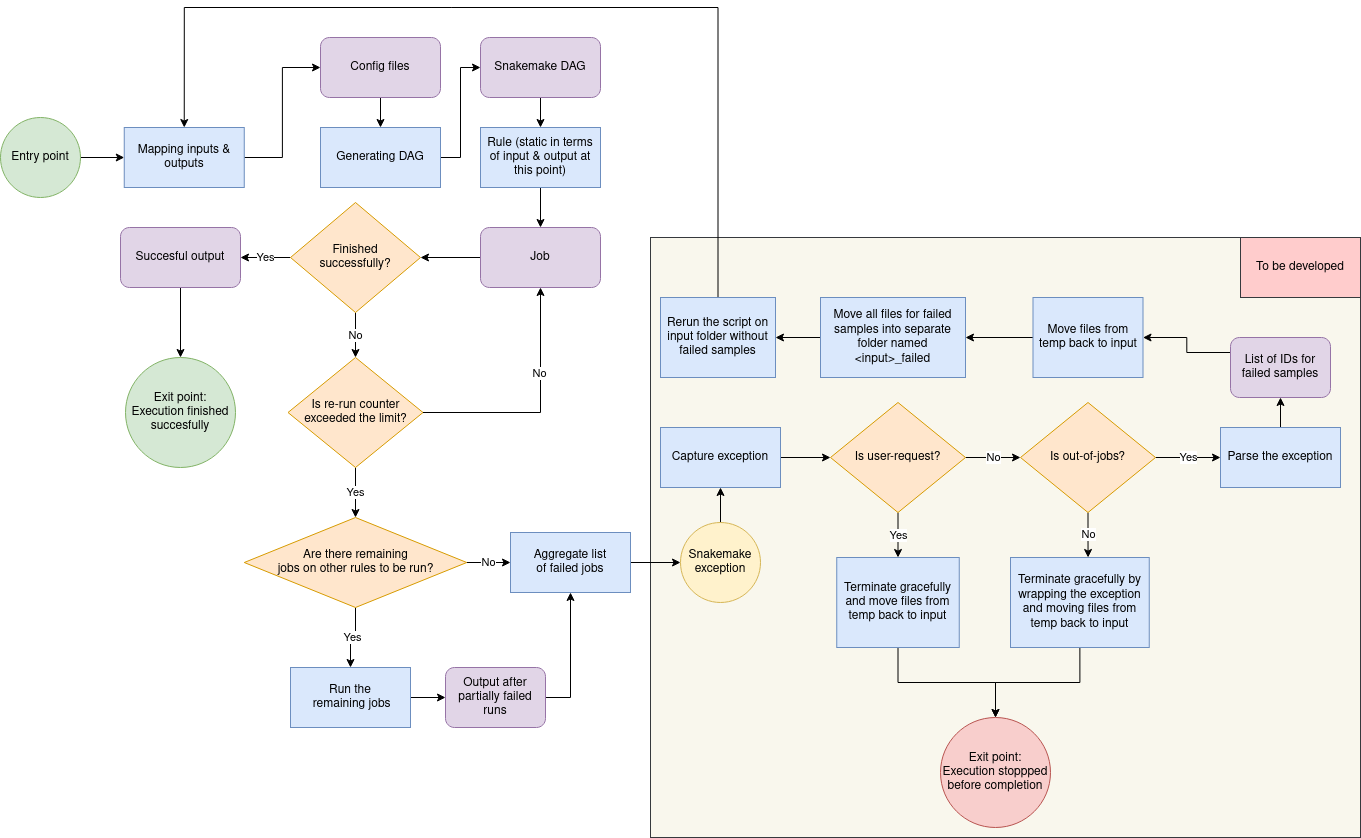

The diagram above was exported from draw.io. Its source (the exported page's mxGraphModel, read from the mxfile embedded in the PNG):
<mxGraphModel dx="2284" dy="696" grid="1" gridSize="10" guides="1" tooltips="1" connect="1" arrows="1" fold="1" page="1" pageScale="1" pageWidth="850" pageHeight="1100" math="0" shadow="0">
  <root>
    <mxCell id="0" />
    <mxCell id="1" parent="0" />
    <mxCell id="YeQwwq1Thk1NuRl8cI2b-88" value="" style="rounded=0;whiteSpace=wrap;html=1;fillColor=#f9f7ed;strokeColor=#36393d;" parent="1" vertex="1">
      <mxGeometry x="610" y="450" width="710" height="600" as="geometry" />
    </mxCell>
    <mxCell id="YeQwwq1Thk1NuRl8cI2b-7" style="edgeStyle=orthogonalEdgeStyle;rounded=0;orthogonalLoop=1;jettySize=auto;html=1;exitX=1;exitY=0.5;exitDx=0;exitDy=0;entryX=0;entryY=0.5;entryDx=0;entryDy=0;" parent="1" source="YeQwwq1Thk1NuRl8cI2b-1" target="YeQwwq1Thk1NuRl8cI2b-3" edge="1">
      <mxGeometry relative="1" as="geometry" />
    </mxCell>
    <mxCell id="YeQwwq1Thk1NuRl8cI2b-1" value="Mapping inputs &amp;amp; outputs" style="rounded=0;whiteSpace=wrap;html=1;fillColor=#dae8fc;strokeColor=#6c8ebf;" parent="1" vertex="1">
      <mxGeometry x="83.75" y="340" width="120" height="60" as="geometry" />
    </mxCell>
    <mxCell id="YeQwwq1Thk1NuRl8cI2b-8" style="edgeStyle=orthogonalEdgeStyle;rounded=0;orthogonalLoop=1;jettySize=auto;html=1;exitX=0.5;exitY=1;exitDx=0;exitDy=0;entryX=0.5;entryY=0;entryDx=0;entryDy=0;" parent="1" source="YeQwwq1Thk1NuRl8cI2b-3" target="YeQwwq1Thk1NuRl8cI2b-5" edge="1">
      <mxGeometry relative="1" as="geometry" />
    </mxCell>
    <mxCell id="YeQwwq1Thk1NuRl8cI2b-3" value="Config files" style="rounded=1;whiteSpace=wrap;html=1;fillColor=#e1d5e7;strokeColor=#9673a6;" parent="1" vertex="1">
      <mxGeometry x="280" y="250" width="120" height="60" as="geometry" />
    </mxCell>
    <mxCell id="YeQwwq1Thk1NuRl8cI2b-14" style="edgeStyle=orthogonalEdgeStyle;rounded=0;orthogonalLoop=1;jettySize=auto;html=1;exitX=0.5;exitY=1;exitDx=0;exitDy=0;entryX=0.5;entryY=0;entryDx=0;entryDy=0;" parent="1" source="YeQwwq1Thk1NuRl8cI2b-4" target="YeQwwq1Thk1NuRl8cI2b-11" edge="1">
      <mxGeometry relative="1" as="geometry" />
    </mxCell>
    <mxCell id="YeQwwq1Thk1NuRl8cI2b-4" value="Snakemake DAG" style="rounded=1;whiteSpace=wrap;html=1;fillColor=#e1d5e7;strokeColor=#9673a6;" parent="1" vertex="1">
      <mxGeometry x="440" y="250" width="120" height="60" as="geometry" />
    </mxCell>
    <mxCell id="YeQwwq1Thk1NuRl8cI2b-9" style="edgeStyle=orthogonalEdgeStyle;rounded=0;orthogonalLoop=1;jettySize=auto;html=1;exitX=1;exitY=0.5;exitDx=0;exitDy=0;entryX=0;entryY=0.5;entryDx=0;entryDy=0;" parent="1" source="YeQwwq1Thk1NuRl8cI2b-5" target="YeQwwq1Thk1NuRl8cI2b-4" edge="1">
      <mxGeometry relative="1" as="geometry" />
    </mxCell>
    <mxCell id="YeQwwq1Thk1NuRl8cI2b-5" value="Generating DAG" style="rounded=0;whiteSpace=wrap;html=1;fillColor=#dae8fc;strokeColor=#6c8ebf;" parent="1" vertex="1">
      <mxGeometry x="280" y="340" width="120" height="60" as="geometry" />
    </mxCell>
    <mxCell id="YeQwwq1Thk1NuRl8cI2b-19" style="edgeStyle=orthogonalEdgeStyle;rounded=0;orthogonalLoop=1;jettySize=auto;html=1;exitX=0.5;exitY=1;exitDx=0;exitDy=0;entryX=0.5;entryY=0;entryDx=0;entryDy=0;" parent="1" source="YeQwwq1Thk1NuRl8cI2b-11" target="YeQwwq1Thk1NuRl8cI2b-16" edge="1">
      <mxGeometry relative="1" as="geometry" />
    </mxCell>
    <mxCell id="YeQwwq1Thk1NuRl8cI2b-11" value="Rule (static in terms of input &amp;amp; output at this point)" style="rounded=0;whiteSpace=wrap;html=1;fillColor=#dae8fc;strokeColor=#6c8ebf;" parent="1" vertex="1">
      <mxGeometry x="440" y="340" width="120" height="60" as="geometry" />
    </mxCell>
    <mxCell id="YeQwwq1Thk1NuRl8cI2b-22" style="edgeStyle=orthogonalEdgeStyle;rounded=0;orthogonalLoop=1;jettySize=auto;html=1;exitX=0;exitY=0.5;exitDx=0;exitDy=0;entryX=1;entryY=0.5;entryDx=0;entryDy=0;" parent="1" source="YeQwwq1Thk1NuRl8cI2b-16" target="YeQwwq1Thk1NuRl8cI2b-21" edge="1">
      <mxGeometry relative="1" as="geometry" />
    </mxCell>
    <mxCell id="YeQwwq1Thk1NuRl8cI2b-16" value="Job" style="rounded=1;whiteSpace=wrap;html=1;fillColor=#e1d5e7;strokeColor=#9673a6;" parent="1" vertex="1">
      <mxGeometry x="440" y="440" width="120" height="60" as="geometry" />
    </mxCell>
    <mxCell id="YeQwwq1Thk1NuRl8cI2b-50" style="edgeStyle=orthogonalEdgeStyle;rounded=0;orthogonalLoop=1;jettySize=auto;html=1;exitX=0.5;exitY=1;exitDx=0;exitDy=0;entryX=0.5;entryY=0;entryDx=0;entryDy=0;" parent="1" source="YeQwwq1Thk1NuRl8cI2b-20" target="YeQwwq1Thk1NuRl8cI2b-47" edge="1">
      <mxGeometry relative="1" as="geometry" />
    </mxCell>
    <mxCell id="YeQwwq1Thk1NuRl8cI2b-20" value="Succesful output" style="rounded=1;whiteSpace=wrap;html=1;fillColor=#e1d5e7;strokeColor=#9673a6;" parent="1" vertex="1">
      <mxGeometry x="80" y="440" width="120" height="60" as="geometry" />
    </mxCell>
    <mxCell id="YeQwwq1Thk1NuRl8cI2b-23" value="Yes" style="edgeStyle=orthogonalEdgeStyle;rounded=0;orthogonalLoop=1;jettySize=auto;html=1;exitX=0;exitY=0.5;exitDx=0;exitDy=0;entryX=1;entryY=0.5;entryDx=0;entryDy=0;" parent="1" source="YeQwwq1Thk1NuRl8cI2b-21" target="YeQwwq1Thk1NuRl8cI2b-20" edge="1">
      <mxGeometry relative="1" as="geometry" />
    </mxCell>
    <mxCell id="YeQwwq1Thk1NuRl8cI2b-26" value="No" style="edgeStyle=orthogonalEdgeStyle;rounded=0;orthogonalLoop=1;jettySize=auto;html=1;exitX=0.5;exitY=1;exitDx=0;exitDy=0;" parent="1" source="YeQwwq1Thk1NuRl8cI2b-21" target="YeQwwq1Thk1NuRl8cI2b-27" edge="1">
      <mxGeometry relative="1" as="geometry">
        <mxPoint x="315" y="580" as="targetPoint" />
      </mxGeometry>
    </mxCell>
    <mxCell id="YeQwwq1Thk1NuRl8cI2b-21" value="&lt;div&gt;Finished&lt;/div&gt;&lt;div&gt;successfully?&lt;/div&gt;" style="rhombus;whiteSpace=wrap;html=1;fillColor=#ffe6cc;strokeColor=#d79b00;" parent="1" vertex="1">
      <mxGeometry x="250" y="415" width="130" height="110" as="geometry" />
    </mxCell>
    <mxCell id="YeQwwq1Thk1NuRl8cI2b-28" style="edgeStyle=orthogonalEdgeStyle;rounded=0;orthogonalLoop=1;jettySize=auto;html=1;exitX=1;exitY=0.5;exitDx=0;exitDy=0;entryX=0.5;entryY=1;entryDx=0;entryDy=0;" parent="1" source="YeQwwq1Thk1NuRl8cI2b-27" target="YeQwwq1Thk1NuRl8cI2b-16" edge="1">
      <mxGeometry relative="1" as="geometry" />
    </mxCell>
    <mxCell id="YeQwwq1Thk1NuRl8cI2b-29" value="No" style="edgeLabel;html=1;align=center;verticalAlign=middle;resizable=0;points=[];" parent="YeQwwq1Thk1NuRl8cI2b-28" vertex="1" connectable="0">
      <mxGeometry x="0.299" y="2" relative="1" as="geometry">
        <mxPoint y="1" as="offset" />
      </mxGeometry>
    </mxCell>
    <mxCell id="YeQwwq1Thk1NuRl8cI2b-31" value="Yes" style="edgeStyle=orthogonalEdgeStyle;rounded=0;orthogonalLoop=1;jettySize=auto;html=1;exitX=0.5;exitY=1;exitDx=0;exitDy=0;entryX=0.5;entryY=0;entryDx=0;entryDy=0;" parent="1" source="YeQwwq1Thk1NuRl8cI2b-27" target="YeQwwq1Thk1NuRl8cI2b-32" edge="1">
      <mxGeometry relative="1" as="geometry">
        <mxPoint x="315" y="740" as="targetPoint" />
      </mxGeometry>
    </mxCell>
    <mxCell id="YeQwwq1Thk1NuRl8cI2b-27" value="Is re-run counter exceeded the limit?" style="rhombus;whiteSpace=wrap;html=1;fillColor=#ffe6cc;strokeColor=#d79b00;" parent="1" vertex="1">
      <mxGeometry x="247.5" y="570" width="135" height="110" as="geometry" />
    </mxCell>
    <mxCell id="YeQwwq1Thk1NuRl8cI2b-34" value="No" style="edgeStyle=orthogonalEdgeStyle;rounded=0;orthogonalLoop=1;jettySize=auto;html=1;exitX=1;exitY=0.5;exitDx=0;exitDy=0;entryX=0;entryY=0.5;entryDx=0;entryDy=0;" parent="1" source="YeQwwq1Thk1NuRl8cI2b-32" target="YeQwwq1Thk1NuRl8cI2b-41" edge="1">
      <mxGeometry relative="1" as="geometry">
        <mxPoint x="500" y="775" as="targetPoint" />
      </mxGeometry>
    </mxCell>
    <mxCell id="YeQwwq1Thk1NuRl8cI2b-52" value="Yes" style="edgeStyle=orthogonalEdgeStyle;rounded=0;orthogonalLoop=1;jettySize=auto;html=1;exitX=0.5;exitY=1;exitDx=0;exitDy=0;entryX=0.5;entryY=0;entryDx=0;entryDy=0;" parent="1" source="YeQwwq1Thk1NuRl8cI2b-32" target="YeQwwq1Thk1NuRl8cI2b-36" edge="1">
      <mxGeometry relative="1" as="geometry" />
    </mxCell>
    <mxCell id="YeQwwq1Thk1NuRl8cI2b-32" value="&lt;div&gt;Are there remaining &lt;br&gt;&lt;/div&gt;&lt;div&gt;jobs on other rules to be run?&lt;/div&gt;" style="rhombus;whiteSpace=wrap;html=1;fillColor=#ffe6cc;strokeColor=#d79b00;" parent="1" vertex="1">
      <mxGeometry x="203.75" y="730" width="222.5" height="90" as="geometry" />
    </mxCell>
    <mxCell id="YeQwwq1Thk1NuRl8cI2b-37" style="edgeStyle=orthogonalEdgeStyle;rounded=0;orthogonalLoop=1;jettySize=auto;html=1;exitX=1;exitY=0.5;exitDx=0;exitDy=0;entryX=0;entryY=0.5;entryDx=0;entryDy=0;" parent="1" source="YeQwwq1Thk1NuRl8cI2b-36" target="YeQwwq1Thk1NuRl8cI2b-39" edge="1">
      <mxGeometry relative="1" as="geometry">
        <mxPoint x="445" y="910" as="targetPoint" />
      </mxGeometry>
    </mxCell>
    <mxCell id="YeQwwq1Thk1NuRl8cI2b-36" value="&lt;div&gt;Run the&lt;/div&gt;&lt;div&gt;&amp;nbsp;remaining jobs&lt;/div&gt;" style="rounded=0;whiteSpace=wrap;html=1;fillColor=#dae8fc;strokeColor=#6c8ebf;" parent="1" vertex="1">
      <mxGeometry x="250" y="880" width="120" height="60" as="geometry" />
    </mxCell>
    <mxCell id="YeQwwq1Thk1NuRl8cI2b-42" style="edgeStyle=orthogonalEdgeStyle;rounded=0;orthogonalLoop=1;jettySize=auto;html=1;exitX=1;exitY=0.5;exitDx=0;exitDy=0;entryX=0.5;entryY=1;entryDx=0;entryDy=0;" parent="1" source="YeQwwq1Thk1NuRl8cI2b-39" target="YeQwwq1Thk1NuRl8cI2b-41" edge="1">
      <mxGeometry relative="1" as="geometry" />
    </mxCell>
    <mxCell id="YeQwwq1Thk1NuRl8cI2b-39" value="Output after partially failed runs" style="rounded=1;whiteSpace=wrap;html=1;fillColor=#e1d5e7;strokeColor=#9673a6;" parent="1" vertex="1">
      <mxGeometry x="405" y="880" width="100" height="60" as="geometry" />
    </mxCell>
    <mxCell id="YeQwwq1Thk1NuRl8cI2b-45" style="edgeStyle=orthogonalEdgeStyle;rounded=0;orthogonalLoop=1;jettySize=auto;html=1;entryX=0;entryY=0.5;entryDx=0;entryDy=0;exitX=1;exitY=0.5;exitDx=0;exitDy=0;" parent="1" source="YeQwwq1Thk1NuRl8cI2b-41" target="YeQwwq1Thk1NuRl8cI2b-44" edge="1">
      <mxGeometry relative="1" as="geometry">
        <mxPoint x="610" y="870" as="sourcePoint" />
      </mxGeometry>
    </mxCell>
    <mxCell id="YeQwwq1Thk1NuRl8cI2b-41" value="&lt;div&gt;Aggregate list &lt;br&gt;&lt;/div&gt;&lt;div&gt;of failed jobs&lt;/div&gt;" style="rounded=0;whiteSpace=wrap;html=1;fillColor=#dae8fc;strokeColor=#6c8ebf;" parent="1" vertex="1">
      <mxGeometry x="470" y="745" width="120" height="60" as="geometry" />
    </mxCell>
    <mxCell id="YeQwwq1Thk1NuRl8cI2b-54" style="edgeStyle=orthogonalEdgeStyle;rounded=0;orthogonalLoop=1;jettySize=auto;html=1;exitX=0.5;exitY=0;exitDx=0;exitDy=0;entryX=0.5;entryY=1;entryDx=0;entryDy=0;" parent="1" source="YeQwwq1Thk1NuRl8cI2b-44" target="YeQwwq1Thk1NuRl8cI2b-53" edge="1">
      <mxGeometry relative="1" as="geometry" />
    </mxCell>
    <mxCell id="YeQwwq1Thk1NuRl8cI2b-44" value="&lt;div&gt;Snakemake&lt;/div&gt;&lt;div&gt;exception&lt;br&gt;&lt;/div&gt;" style="ellipse;whiteSpace=wrap;html=1;aspect=fixed;fillColor=#fff2cc;strokeColor=#d6b656;" parent="1" vertex="1">
      <mxGeometry x="640" y="735" width="80" height="80" as="geometry" />
    </mxCell>
    <mxCell id="YeQwwq1Thk1NuRl8cI2b-47" value="Exit point: Execution finished succesfully" style="ellipse;whiteSpace=wrap;html=1;aspect=fixed;fillColor=#d5e8d4;strokeColor=#82b366;" parent="1" vertex="1">
      <mxGeometry x="85" y="570" width="110" height="110" as="geometry" />
    </mxCell>
    <mxCell id="YeQwwq1Thk1NuRl8cI2b-57" style="edgeStyle=orthogonalEdgeStyle;rounded=0;orthogonalLoop=1;jettySize=auto;html=1;exitX=1;exitY=0.5;exitDx=0;exitDy=0;entryX=0;entryY=0.5;entryDx=0;entryDy=0;" parent="1" source="YeQwwq1Thk1NuRl8cI2b-53" target="YeQwwq1Thk1NuRl8cI2b-56" edge="1">
      <mxGeometry relative="1" as="geometry" />
    </mxCell>
    <mxCell id="YeQwwq1Thk1NuRl8cI2b-53" value="Capture exception" style="rounded=0;whiteSpace=wrap;html=1;fillColor=#dae8fc;strokeColor=#6c8ebf;" parent="1" vertex="1">
      <mxGeometry x="620" y="640" width="120" height="60" as="geometry" />
    </mxCell>
    <mxCell id="YeQwwq1Thk1NuRl8cI2b-58" value="&lt;div&gt;Yes&lt;/div&gt;" style="edgeStyle=orthogonalEdgeStyle;rounded=0;orthogonalLoop=1;jettySize=auto;html=1;exitX=0.5;exitY=1;exitDx=0;exitDy=0;entryX=0.5;entryY=0;entryDx=0;entryDy=0;" parent="1" source="YeQwwq1Thk1NuRl8cI2b-56" target="YeQwwq1Thk1NuRl8cI2b-59" edge="1">
      <mxGeometry relative="1" as="geometry">
        <mxPoint x="857.5714285714289" y="770" as="targetPoint" />
      </mxGeometry>
    </mxCell>
    <mxCell id="YeQwwq1Thk1NuRl8cI2b-60" value="No" style="edgeStyle=orthogonalEdgeStyle;rounded=0;orthogonalLoop=1;jettySize=auto;html=1;exitX=1;exitY=0.5;exitDx=0;exitDy=0;entryX=0;entryY=0.5;entryDx=0;entryDy=0;" parent="1" source="YeQwwq1Thk1NuRl8cI2b-56" target="YeQwwq1Thk1NuRl8cI2b-62" edge="1">
      <mxGeometry relative="1" as="geometry">
        <mxPoint x="1020" y="670.2857142857144" as="targetPoint" />
      </mxGeometry>
    </mxCell>
    <mxCell id="YeQwwq1Thk1NuRl8cI2b-56" value="Is user-request?" style="rhombus;whiteSpace=wrap;html=1;fillColor=#ffe6cc;strokeColor=#d79b00;" parent="1" vertex="1">
      <mxGeometry x="790" y="615" width="135" height="110" as="geometry" />
    </mxCell>
    <mxCell id="YeQwwq1Thk1NuRl8cI2b-86" style="edgeStyle=orthogonalEdgeStyle;rounded=0;orthogonalLoop=1;jettySize=auto;html=1;exitX=0.5;exitY=1;exitDx=0;exitDy=0;entryX=0.5;entryY=0;entryDx=0;entryDy=0;" parent="1" source="YeQwwq1Thk1NuRl8cI2b-59" target="YeQwwq1Thk1NuRl8cI2b-85" edge="1">
      <mxGeometry relative="1" as="geometry" />
    </mxCell>
    <mxCell id="YeQwwq1Thk1NuRl8cI2b-59" value="Terminate gracefully and move files from temp back to input" style="rounded=0;whiteSpace=wrap;html=1;fillColor=#dae8fc;strokeColor=#6c8ebf;" parent="1" vertex="1">
      <mxGeometry x="796.25" y="770" width="122.5" height="90" as="geometry" />
    </mxCell>
    <mxCell id="YeQwwq1Thk1NuRl8cI2b-63" value="No" style="edgeStyle=orthogonalEdgeStyle;rounded=0;orthogonalLoop=1;jettySize=auto;html=1;exitX=0.5;exitY=1;exitDx=0;exitDy=0;" parent="1" source="YeQwwq1Thk1NuRl8cI2b-62" edge="1">
      <mxGeometry relative="1" as="geometry">
        <mxPoint x="1047.571428571429" y="770" as="targetPoint" />
      </mxGeometry>
    </mxCell>
    <mxCell id="YeQwwq1Thk1NuRl8cI2b-66" value="Yes" style="edgeStyle=orthogonalEdgeStyle;rounded=0;orthogonalLoop=1;jettySize=auto;html=1;entryX=0;entryY=0.5;entryDx=0;entryDy=0;" parent="1" source="YeQwwq1Thk1NuRl8cI2b-62" target="YeQwwq1Thk1NuRl8cI2b-70" edge="1">
      <mxGeometry relative="1" as="geometry">
        <mxPoint x="1170" y="670" as="targetPoint" />
      </mxGeometry>
    </mxCell>
    <mxCell id="YeQwwq1Thk1NuRl8cI2b-62" value="Is out-of-jobs?" style="rhombus;whiteSpace=wrap;html=1;fillColor=#ffe6cc;strokeColor=#d79b00;" parent="1" vertex="1">
      <mxGeometry x="980" y="615" width="135" height="110" as="geometry" />
    </mxCell>
    <mxCell id="YeQwwq1Thk1NuRl8cI2b-87" style="edgeStyle=orthogonalEdgeStyle;rounded=0;orthogonalLoop=1;jettySize=auto;html=1;exitX=0.5;exitY=1;exitDx=0;exitDy=0;entryX=0.5;entryY=0;entryDx=0;entryDy=0;" parent="1" source="YeQwwq1Thk1NuRl8cI2b-64" target="YeQwwq1Thk1NuRl8cI2b-85" edge="1">
      <mxGeometry relative="1" as="geometry" />
    </mxCell>
    <mxCell id="YeQwwq1Thk1NuRl8cI2b-64" value="Terminate gracefully by wrapping the exception and moving files from temp back to input" style="rounded=0;whiteSpace=wrap;html=1;fillColor=#dae8fc;strokeColor=#6c8ebf;" parent="1" vertex="1">
      <mxGeometry x="970" y="770" width="138.75" height="90" as="geometry" />
    </mxCell>
    <mxCell id="YeQwwq1Thk1NuRl8cI2b-73" style="edgeStyle=orthogonalEdgeStyle;rounded=0;orthogonalLoop=1;jettySize=auto;html=1;exitX=0.5;exitY=0;exitDx=0;exitDy=0;entryX=0.5;entryY=1;entryDx=0;entryDy=0;" parent="1" source="YeQwwq1Thk1NuRl8cI2b-70" target="YeQwwq1Thk1NuRl8cI2b-71" edge="1">
      <mxGeometry relative="1" as="geometry" />
    </mxCell>
    <mxCell id="YeQwwq1Thk1NuRl8cI2b-70" value="Parse the exception" style="rounded=0;whiteSpace=wrap;html=1;fillColor=#dae8fc;strokeColor=#6c8ebf;" parent="1" vertex="1">
      <mxGeometry x="1180" y="640" width="120" height="60" as="geometry" />
    </mxCell>
    <mxCell id="YeQwwq1Thk1NuRl8cI2b-78" style="edgeStyle=orthogonalEdgeStyle;rounded=0;orthogonalLoop=1;jettySize=auto;html=1;exitX=0;exitY=0.25;exitDx=0;exitDy=0;entryX=1;entryY=0.5;entryDx=0;entryDy=0;" parent="1" source="YeQwwq1Thk1NuRl8cI2b-71" target="YeQwwq1Thk1NuRl8cI2b-77" edge="1">
      <mxGeometry relative="1" as="geometry" />
    </mxCell>
    <mxCell id="YeQwwq1Thk1NuRl8cI2b-71" value="List of IDs for failed samples " style="rounded=1;whiteSpace=wrap;html=1;fillColor=#e1d5e7;strokeColor=#9673a6;" parent="1" vertex="1">
      <mxGeometry x="1190" y="550" width="100" height="60" as="geometry" />
    </mxCell>
    <mxCell id="YeQwwq1Thk1NuRl8cI2b-81" style="edgeStyle=orthogonalEdgeStyle;rounded=0;orthogonalLoop=1;jettySize=auto;html=1;exitX=0;exitY=0.5;exitDx=0;exitDy=0;entryX=1;entryY=0.5;entryDx=0;entryDy=0;" parent="1" source="YeQwwq1Thk1NuRl8cI2b-74" target="YeQwwq1Thk1NuRl8cI2b-80" edge="1">
      <mxGeometry relative="1" as="geometry" />
    </mxCell>
    <mxCell id="YeQwwq1Thk1NuRl8cI2b-74" value="Move all files for failed samples into separate folder named &amp;lt;input&amp;gt;_failed" style="rounded=0;whiteSpace=wrap;html=1;fillColor=#dae8fc;strokeColor=#6c8ebf;" parent="1" vertex="1">
      <mxGeometry x="780" y="510" width="145" height="80" as="geometry" />
    </mxCell>
    <mxCell id="YeQwwq1Thk1NuRl8cI2b-79" style="edgeStyle=orthogonalEdgeStyle;rounded=0;orthogonalLoop=1;jettySize=auto;html=1;exitX=0;exitY=0.5;exitDx=0;exitDy=0;entryX=1;entryY=0.5;entryDx=0;entryDy=0;" parent="1" source="YeQwwq1Thk1NuRl8cI2b-77" target="YeQwwq1Thk1NuRl8cI2b-74" edge="1">
      <mxGeometry relative="1" as="geometry" />
    </mxCell>
    <mxCell id="YeQwwq1Thk1NuRl8cI2b-77" value="Move files from temp back to input" style="rounded=0;whiteSpace=wrap;html=1;fillColor=#dae8fc;strokeColor=#6c8ebf;" parent="1" vertex="1">
      <mxGeometry x="992.5" y="510" width="110" height="80" as="geometry" />
    </mxCell>
    <mxCell id="YeQwwq1Thk1NuRl8cI2b-90" style="edgeStyle=orthogonalEdgeStyle;rounded=0;orthogonalLoop=1;jettySize=auto;html=1;exitX=0.5;exitY=0;exitDx=0;exitDy=0;entryX=0.5;entryY=0;entryDx=0;entryDy=0;" parent="1" source="YeQwwq1Thk1NuRl8cI2b-80" target="YeQwwq1Thk1NuRl8cI2b-1" edge="1">
      <mxGeometry relative="1" as="geometry">
        <Array as="points">
          <mxPoint x="677" y="220" />
          <mxPoint x="144" y="220" />
        </Array>
      </mxGeometry>
    </mxCell>
    <mxCell id="YeQwwq1Thk1NuRl8cI2b-80" value="Rerun the script on input folder without failed samples" style="rounded=0;whiteSpace=wrap;html=1;fillColor=#dae8fc;strokeColor=#6c8ebf;" parent="1" vertex="1">
      <mxGeometry x="620" y="510" width="115" height="80" as="geometry" />
    </mxCell>
    <mxCell id="YeQwwq1Thk1NuRl8cI2b-84" style="edgeStyle=orthogonalEdgeStyle;rounded=0;orthogonalLoop=1;jettySize=auto;html=1;exitX=1;exitY=0.5;exitDx=0;exitDy=0;entryX=0;entryY=0.5;entryDx=0;entryDy=0;" parent="1" source="YeQwwq1Thk1NuRl8cI2b-83" target="YeQwwq1Thk1NuRl8cI2b-1" edge="1">
      <mxGeometry relative="1" as="geometry" />
    </mxCell>
    <mxCell id="YeQwwq1Thk1NuRl8cI2b-83" value="Entry point" style="ellipse;whiteSpace=wrap;html=1;aspect=fixed;fillColor=#d5e8d4;strokeColor=#82b366;" parent="1" vertex="1">
      <mxGeometry x="-40" y="330" width="80" height="80" as="geometry" />
    </mxCell>
    <mxCell id="YeQwwq1Thk1NuRl8cI2b-85" value="Exit point: &lt;br&gt;Execution stoppped before completion" style="ellipse;whiteSpace=wrap;html=1;aspect=fixed;fillColor=#f8cecc;strokeColor=#b85450;" parent="1" vertex="1">
      <mxGeometry x="900" y="930" width="110" height="110" as="geometry" />
    </mxCell>
    <mxCell id="YeQwwq1Thk1NuRl8cI2b-93" value="To be developed" style="rounded=0;whiteSpace=wrap;html=1;fillColor=#ffcccc;strokeColor=#36393d;" parent="1" vertex="1">
      <mxGeometry x="1200" y="450" width="120" height="60" as="geometry" />
    </mxCell>
  </root>
</mxGraphModel>